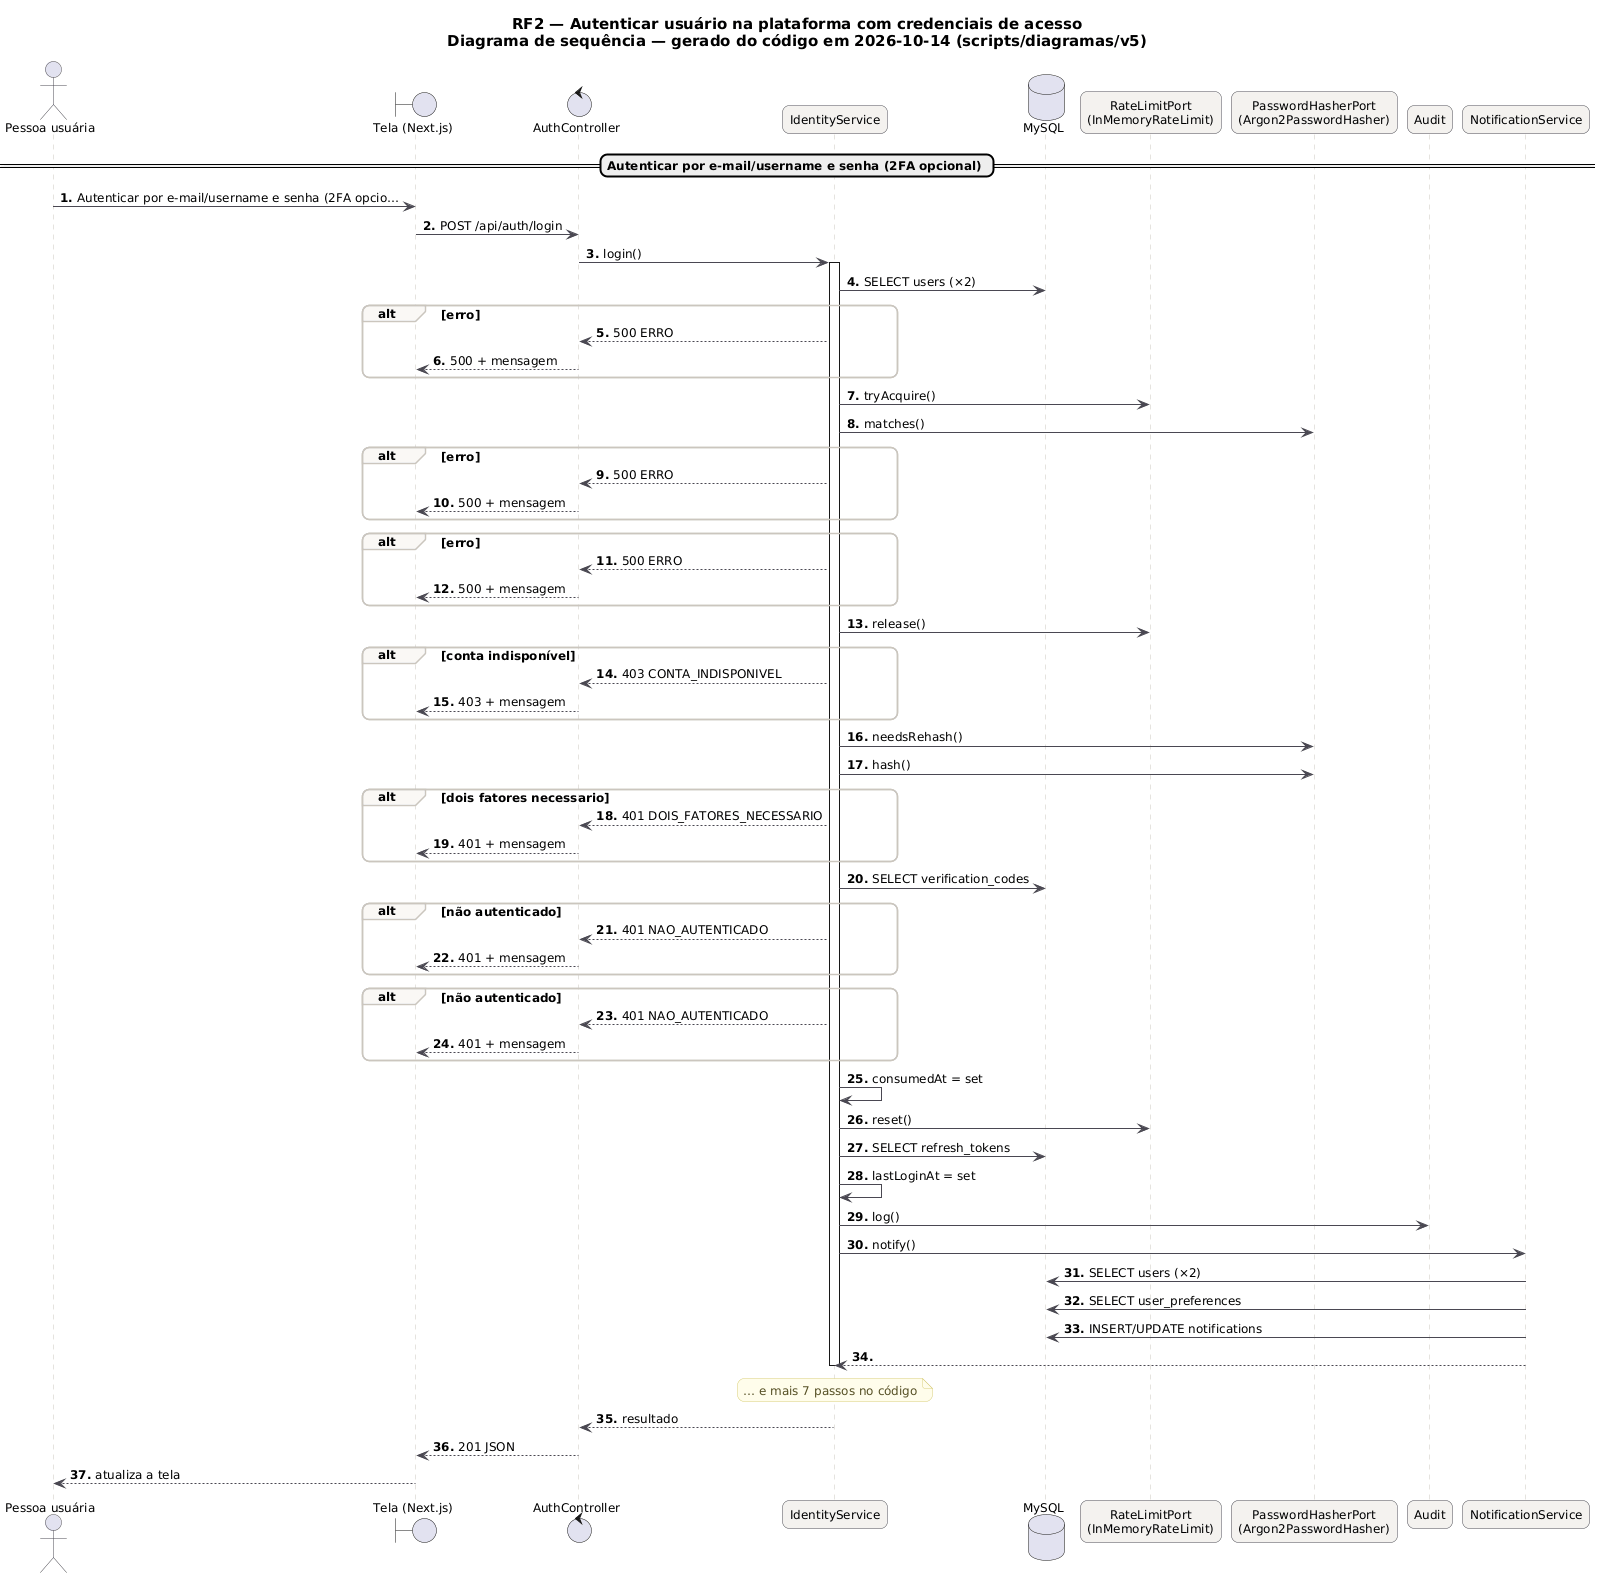

The diagram above was rendered by PlantUML. Its source (embedded in the PNG):
@startuml RF2_Sequencia_Sessao
skinparam backgroundColor #FFFFFF
skinparam shadowing false
skinparam defaultFontName "DejaVu Sans"
skinparam defaultFontSize 12
skinparam titleFontSize 15
skinparam roundcorner 14
skinparam ArrowColor #52606D
skinparam note {
  BackgroundColor #FFFDEB
  BorderColor #D8CE78
  FontColor #554F24
}
skinparam sequence {
  ArrowColor #4A4852
  LifeLineBorderColor #CBC6BE
  ParticipantBackgroundColor #F4F2EF
  ParticipantBorderColor #4A4852
  ActorBorderColor #4A4852
  GroupBorderColor #CBC6BE
  GroupBackgroundColor #FAF8F5
}
autonumber "<b>0."
title RF2 — Autenticar usuário na plataforma com credenciais de acesso\nDiagrama de sequência — gerado do código em 2026-10-14 (scripts/diagramas/v5)

actor "Pessoa usuária" as U
boundary "Tela (Next.js)" as P
control "AuthController" as AuthController
participant "IdentityService" as IdentityService
database "MySQL" as DB_MySQL
participant "RateLimitPort\n(InMemoryRateLimit)" as RateLimitPort
participant "PasswordHasherPort\n(Argon2PasswordHasher)" as PasswordHasherPort
participant "Audit" as Audit
participant "NotificationService" as NotificationService
== Autenticar por e-mail/username e senha (2FA opcional) ==
U -> P : Autenticar por e-mail/username e senha (2FA opcio…
P -> AuthController : POST /api/auth/login
AuthController -> IdentityService : login()
activate IdentityService
IdentityService -> DB_MySQL : SELECT users (×2)
alt erro
IdentityService --> AuthController : 500 ERRO
AuthController --> P : 500 + mensagem
end
IdentityService -> RateLimitPort : tryAcquire()
IdentityService -> PasswordHasherPort : matches()
alt erro
IdentityService --> AuthController : 500 ERRO
AuthController --> P : 500 + mensagem
end
alt erro
IdentityService --> AuthController : 500 ERRO
AuthController --> P : 500 + mensagem
end
IdentityService -> RateLimitPort : release()
alt conta indisponível
IdentityService --> AuthController : 403 CONTA_INDISPONIVEL
AuthController --> P : 403 + mensagem
end
IdentityService -> PasswordHasherPort : needsRehash()
IdentityService -> PasswordHasherPort : hash()
alt dois fatores necessario
IdentityService --> AuthController : 401 DOIS_FATORES_NECESSARIO
AuthController --> P : 401 + mensagem
end
IdentityService -> DB_MySQL : SELECT verification_codes
alt não autenticado
IdentityService --> AuthController : 401 NAO_AUTENTICADO
AuthController --> P : 401 + mensagem
end
alt não autenticado
IdentityService --> AuthController : 401 NAO_AUTENTICADO
AuthController --> P : 401 + mensagem
end
IdentityService -> IdentityService : consumedAt = set
IdentityService -> RateLimitPort : reset()
IdentityService -> DB_MySQL : SELECT refresh_tokens
IdentityService -> IdentityService : lastLoginAt = set
IdentityService -> Audit : log()
IdentityService -> NotificationService : notify()
NotificationService -> DB_MySQL : SELECT users (×2)
NotificationService -> DB_MySQL : SELECT user_preferences
NotificationService -> DB_MySQL : INSERT/UPDATE notifications
NotificationService --> IdentityService
note over IdentityService : … e mais 7 passos no código
deactivate IdentityService
IdentityService --> AuthController : resultado
AuthController --> P : 201 JSON
P --> U : atualiza a tela
@enduml